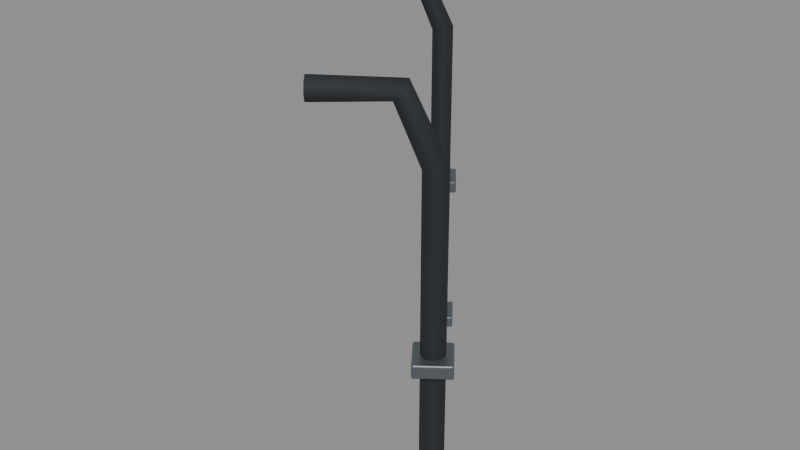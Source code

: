 # Source: BD_C04_PowerConnections.blend  (saved by Blender 5.2.45; exported with 4.5.12 LTS)
import bpy
from mathutils import Matrix  # noqa: F401  (used for matrix-valued properties, if any)

bpy.ops.wm.read_factory_settings(use_empty=True)
scene = bpy.context.scene
scene.name = 'Scene'

# ---- materials (node trees are filled in below, after node groups)
mat_b4o_rubber = bpy.data.materials.new('B4O_Rubber')
mat_b4o_rubber.diffuse_color = (0.015, 0.018, 0.022, 1.0)
mat_b4o_steel = bpy.data.materials.new('B4O_Steel')
mat_b4o_steel.diffuse_color = (0.18, 0.2, 0.22, 1.0)

# ---- material node trees
mat_b4o_rubber.use_nodes = True; mat_b4o_rubber.node_tree.nodes.clear()
_N = mat_b4o_rubber.node_tree.nodes; _L = mat_b4o_rubber.node_tree.links
n0 = _N.new('ShaderNodeBsdfPrincipled'); n0.name = 'Principled BSDF'; n0.location = (-200, 100)
n0.inputs[0].default_value = (0.015, 0.018, 0.022, 1.0)
n0.inputs[2].default_value = 0.8
n0.inputs[10].default_value = 0.005
n1 = _N.new('ShaderNodeOutputMaterial'); n1.name = 'Material Output'; n1.location = (200, 100)
_L.new(n0.outputs[0], n1.inputs[0])
n1.is_active_output = True
mat_b4o_steel.use_nodes = True; mat_b4o_steel.node_tree.nodes.clear()
_N = mat_b4o_steel.node_tree.nodes; _L = mat_b4o_steel.node_tree.links
n0 = _N.new('ShaderNodeBsdfPrincipled'); n0.name = 'Principled BSDF'; n0.location = (-200, 100)
n0.inputs[0].default_value = (0.18, 0.2, 0.22, 1.0)
n0.inputs[1].default_value = 0.75
n0.inputs[2].default_value = 0.38
n0.inputs[10].default_value = 0.005
n1 = _N.new('ShaderNodeOutputMaterial'); n1.name = 'Material Output'; n1.location = (200, 100)
_L.new(n0.outputs[0], n1.inputs[0])
n1.is_active_output = True

# ---- meshes
me_powercable = bpy.data.meshes.new('PowerCable')
me_powercable.from_pydata([(0.3853, 0.629, 2.23), (0.403, 0.629, 2.237), (0.4207, 0.629, 2.23), (0.428, 0.629, 2.212), (0.4207, 0.629, 2.195), (0.403, 0.629, 2.187), (0.3853, 0.629, 2.195), (0.378, 0.629, 2.212), (0.3853, 0.3913, 1.282), (0.403, 0.384, 1.282), (0.4207, 0.3913, 1.282), (0.428, 0.409, 1.282), (0.4207, 0.4267, 1.282), (0.403, 0.434, 1.282), (0.3853, 0.4267, 1.282), (0.378, 0.409, 1.282), (0.3853, 0.3913, 1.282), (0.403, 0.384, 1.282), (0.4207, 0.3913, 1.282), (0.428, 0.409, 1.282), (0.4207, 0.4267, 1.282), (0.403, 0.434, 1.282), (0.3853, 0.4267, 1.282), (0.378, 0.409, 1.282), (0.3853, 0.3917, 2.076), (0.403, 0.3845, 2.077), (0.4207, 0.3917, 2.076), (0.428, 0.409, 2.072), (0.4207, 0.4263, 2.069), (0.403, 0.4335, 2.067), (0.3853, 0.4263, 2.069), (0.378, 0.409, 2.072), (0.3853, 0.4593, 2.227), (0.403, 0.4552, 2.233), (0.4207, 0.4593, 2.227), (0.428, 0.469, 2.212), (0.4207, 0.4787, 2.198), (0.403, 0.4828, 2.191), (0.3853, 0.4787, 2.198), (0.378, 0.469, 2.212), (0.3853, 0.629, 2.23), (0.403, 0.629, 2.237), (0.4207, 0.629, 2.23), (0.428, 0.629, 2.212), (0.4207, 0.629, 2.195), (0.403, 0.629, 2.187), (0.3853, 0.629, 2.195), (0.378, 0.629, 2.212)], [], [(6, 4, 5), (7, 4, 6), (7, 3, 4), (0, 3, 7), (0, 2, 3), (1, 2, 0), (12, 14, 13), (11, 14, 12), (11, 15, 14), (10, 15, 11), (10, 8, 15), (9, 8, 10), (16, 24, 31, 23), (17, 25, 24, 16), (18, 26, 25, 17), (19, 27, 26, 18), (20, 28, 27, 19), (21, 29, 28, 20), (22, 30, 29, 21), (23, 31, 30, 22), (24, 32, 39, 31), (25, 33, 32, 24), (26, 34, 33, 25), (27, 35, 34, 26), (28, 36, 35, 27), (29, 37, 36, 28), (30, 38, 37, 29), (31, 39, 38, 30), (32, 40, 47, 39), (33, 41, 40, 32), (34, 42, 41, 33), (35, 43, 42, 34), (36, 44, 43, 35), (37, 45, 44, 36), (38, 46, 45, 37), (39, 47, 46, 38)])
me_powercable.polygons.foreach_set('use_smooth', [True] * 36)
_uv = me_powercable.uv_layers.new(name='UVMap')
_uv.uv.foreach_set('vector', [-5.447, 2.195, -5.468, 2.195, -5.458, 2.187, -5.443, 2.212, -5.468, 2.195, -5.447, 2.195, -5.443, 2.212, -5.473, 2.212, -5.468, 2.195, -5.447, 2.23, -5.473, 2.212, -5.443, 2.212, -5.447, 2.23, -5.468, 2.23, -5.473, 2.212, -5.458, 2.237, -5.468, 2.23, -5.447, 2.23, -5.307, -3.472, -5.285, -3.5, -5.302, -3.491, -5.297, -3.456, -5.285, -3.5, -5.307, -3.472, -5.297, -3.456, -5.267, -3.496, -5.285, -3.5, -5.278, -3.451, -5.267, -3.496, -5.297, -3.456, -5.278, -3.451, -5.257, -3.479, -5.267, -3.496, -5.262, -3.461, -5.257, -3.479, -5.278, -3.451, -3.479, 1.282, -3.479, 2.076, -3.496, 2.072, -3.496, 1.282, -5.262, 1.282, -5.262, 2.077, -5.257, 2.076, -5.257, 1.282, -5.278, 1.282, -5.279, 2.076, -5.262, 2.077, -5.262, 1.282, -3.456, 1.282, -3.456, 2.072, -3.451, 2.076, -3.451, 1.282, -3.472, 1.282, -3.472, 2.069, -3.456, 2.072, -3.456, 1.282, -5.302, 1.282, -5.301, 2.067, -5.306, 2.069, -5.307, 1.282, -5.285, 1.282, -5.285, 2.069, -5.301, 2.067, -5.302, 1.282, -3.496, 1.282, -3.496, 2.072, -3.5, 2.069, -3.5, 1.282, -3.479, 2.076, -3.52, 2.227, -3.532, 2.212, -3.496, 2.072, -5.262, 2.077, -5.319, 2.233, -5.311, 2.227, -5.257, 2.076, -5.279, 2.076, -5.333, 2.227, -5.319, 2.233, -5.262, 2.077, -3.456, 2.072, -3.492, 2.212, -3.492, 2.227, -3.451, 2.076, -3.472, 2.069, -3.503, 2.198, -3.492, 2.212, -3.456, 2.072, -5.301, 2.067, -5.341, 2.191, -5.348, 2.198, -5.306, 2.069, -5.285, 2.069, -5.327, 2.198, -5.341, 2.191, -5.301, 2.067, -3.496, 2.072, -3.532, 2.212, -3.532, 2.198, -3.5, 2.069, -3.52, 2.227, -3.622, 2.23, -3.628, 2.212, -3.532, 2.212, -5.319, -3.503, -5.458, -3.608, -5.447, -3.622, -5.311, -3.52, -5.333, -3.492, -5.468, -3.594, -5.458, -3.608, -5.319, -3.503, -3.492, 2.212, -3.588, 2.212, -3.594, 2.23, -3.492, 2.227, -3.503, 2.198, -3.594, 2.195, -3.588, 2.212, -3.492, 2.212, -5.341, -3.52, -5.458, -3.608, -5.468, -3.594, -5.348, -3.503, -5.327, -3.532, -5.447, -3.622, -5.458, -3.608, -5.341, -3.52, -3.532, 2.212, -3.628, 2.212, -3.622, 2.195, -3.532, 2.198])
me_powercable.materials.append(mat_b4o_rubber)
me_powercable.auto_texspace = False
me_powercable.update()
me_cableclip = bpy.data.meshes.new('CableClip')
me_cableclip.from_pydata([(0.4455, 0.449, 1.267), (0.3605, 0.449, 1.267), (0.3605, 0.369, 1.267), (0.4455, 0.369, 1.267), (0.4455, 0.449, 1.297), (0.3605, 0.449, 1.297), (0.3605, 0.369, 1.297), (0.4455, 0.369, 1.297)], [], [(0, 3, 2, 1), (4, 5, 6, 7), (0, 1, 5, 4), (1, 2, 6, 5), (2, 3, 7, 6), (3, 0, 4, 7)])
_uv = me_cableclip.uv_layers.new(name='UVMap')
_uv.uv.foreach_set('vector', [-5.339, -3.466, -5.276, -3.418, -5.224, -3.485, -5.288, -3.534, -5.339, -3.466, -5.288, -3.534, -5.224, -3.485, -5.276, -3.418, -5.339, 1.267, -5.288, 1.267, -5.288, 1.297, -5.339, 1.297, -3.534, 1.267, -3.485, 1.267, -3.485, 1.297, -3.534, 1.297, -5.224, 1.267, -5.276, 1.267, -5.276, 1.297, -5.224, 1.297, -3.418, 1.267, -3.466, 1.267, -3.466, 1.297, -3.418, 1.297])
me_cableclip.materials.append(mat_b4o_steel)
me_cableclip.update()
me_cableclip_001 = bpy.data.meshes.new('CableClip.001')
me_cableclip_001.from_pydata([(0.4455, 0.449, 1.661), (0.3605, 0.449, 1.661), (0.3605, 0.369, 1.661), (0.4455, 0.369, 1.661), (0.4455, 0.449, 1.691), (0.3605, 0.449, 1.691), (0.3605, 0.369, 1.691), (0.4455, 0.369, 1.691)], [], [(0, 3, 2, 1), (4, 5, 6, 7), (0, 1, 5, 4), (1, 2, 6, 5), (2, 3, 7, 6), (3, 0, 4, 7)])
_uv = me_cableclip_001.uv_layers.new(name='UVMap')
_uv.uv.foreach_set('vector', [-5.339, -3.466, -5.276, -3.418, -5.224, -3.485, -5.288, -3.534, -5.339, -3.466, -5.288, -3.534, -5.224, -3.485, -5.276, -3.418, -5.339, 1.661, -5.288, 1.661, -5.288, 1.691, -5.339, 1.691, -3.534, 1.661, -3.485, 1.661, -3.485, 1.691, -3.534, 1.691, -5.224, 1.661, -5.276, 1.661, -5.276, 1.691, -5.224, 1.691, -3.418, 1.661, -3.466, 1.661, -3.466, 1.691, -3.418, 1.691])
me_cableclip_001.materials.append(mat_b4o_steel)
me_cableclip_001.update()
me_powercable_001 = bpy.data.meshes.new('PowerCable.001')
me_powercable_001.from_pydata([(-0.4207, 0.629, 2.23), (-0.403, 0.629, 2.237), (-0.3853, 0.629, 2.23), (-0.378, 0.629, 2.212), (-0.3853, 0.629, 2.195), (-0.403, 0.629, 2.187), (-0.4207, 0.629, 2.195), (-0.428, 0.629, 2.212), (-0.4207, 0.3913, 1.282), (-0.403, 0.384, 1.282), (-0.3853, 0.3913, 1.282), (-0.378, 0.409, 1.282), (-0.3853, 0.4267, 1.282), (-0.403, 0.434, 1.282), (-0.4207, 0.4267, 1.282), (-0.428, 0.409, 1.282), (-0.4207, 0.3913, 1.282), (-0.403, 0.384, 1.282), (-0.3853, 0.3913, 1.282), (-0.378, 0.409, 1.282), (-0.3853, 0.4267, 1.282), (-0.403, 0.434, 1.282), (-0.4207, 0.4267, 1.282), (-0.428, 0.409, 1.282), (-0.4207, 0.3917, 2.076), (-0.403, 0.3845, 2.077), (-0.3853, 0.3917, 2.076), (-0.378, 0.409, 2.072), (-0.3853, 0.4263, 2.069), (-0.403, 0.4335, 2.067), (-0.4207, 0.4263, 2.069), (-0.428, 0.409, 2.072), (-0.4207, 0.4593, 2.227), (-0.403, 0.4552, 2.233), (-0.3853, 0.4593, 2.227), (-0.378, 0.469, 2.212), (-0.3853, 0.4787, 2.198), (-0.403, 0.4828, 2.191), (-0.4207, 0.4787, 2.198), (-0.428, 0.469, 2.212), (-0.4207, 0.629, 2.23), (-0.403, 0.629, 2.237), (-0.3853, 0.629, 2.23), (-0.378, 0.629, 2.212), (-0.3853, 0.629, 2.195), (-0.403, 0.629, 2.187), (-0.4207, 0.629, 2.195), (-0.428, 0.629, 2.212)], [], [(6, 4, 5), (7, 4, 6), (7, 3, 4), (0, 3, 7), (0, 2, 3), (1, 2, 0), (12, 14, 13), (11, 14, 12), (11, 15, 14), (10, 15, 11), (10, 8, 15), (9, 8, 10), (16, 24, 31, 23), (17, 25, 24, 16), (18, 26, 25, 17), (19, 27, 26, 18), (20, 28, 27, 19), (21, 29, 28, 20), (22, 30, 29, 21), (23, 31, 30, 22), (24, 32, 39, 31), (25, 33, 32, 24), (26, 34, 33, 25), (27, 35, 34, 26), (28, 36, 35, 27), (29, 37, 36, 28), (30, 38, 37, 29), (31, 39, 38, 30), (32, 40, 47, 39), (33, 41, 40, 32), (34, 42, 41, 33), (35, 43, 42, 34), (36, 44, 43, 35), (37, 45, 44, 36), (38, 46, 45, 37), (39, 47, 46, 38)])
me_powercable_001.polygons.foreach_set('use_smooth', [True] * 36)
_uv = me_powercable_001.uv_layers.new(name='UVMap')
_uv.uv.foreach_set('vector', [-4.962, 2.195, -4.983, 2.195, -4.973, 2.187, -4.958, 2.212, -4.983, 2.195, -4.962, 2.195, -4.958, 2.212, -4.988, 2.212, -4.983, 2.195, -4.962, 2.23, -4.988, 2.212, -4.958, 2.212, -4.962, 2.23, -4.983, 2.23, -4.988, 2.212, -4.973, 2.237, -4.983, 2.23, -4.962, 2.23, -4.822, -4.116, -4.8, -4.144, -4.817, -4.134, -4.812, -4.099, -4.8, -4.144, -4.822, -4.116, -4.812, -4.099, -4.782, -4.139, -4.8, -4.144, -4.793, -4.095, -4.782, -4.139, -4.812, -4.099, -4.793, -4.095, -4.772, -4.123, -4.782, -4.139, -4.777, -4.104, -4.772, -4.123, -4.793, -4.095, -4.123, 1.282, -4.123, 2.076, -4.139, 2.072, -4.139, 1.282, -4.777, 1.282, -4.777, 2.077, -4.772, 2.076, -4.772, 1.282, -4.793, 1.282, -4.794, 2.076, -4.777, 2.077, -4.777, 1.282, -4.099, 1.282, -4.099, 2.072, -4.095, 2.076, -4.095, 1.282, -4.116, 1.282, -4.116, 2.069, -4.099, 2.072, -4.099, 1.282, -4.817, 1.282, -4.816, 2.067, -4.821, 2.069, -4.822, 1.282, -4.8, 1.282, -4.8, 2.069, -4.816, 2.067, -4.817, 1.282, -4.139, 1.282, -4.139, 2.072, -4.144, 2.069, -4.144, 1.282, -4.123, 2.076, -4.164, 2.227, -4.175, 2.212, -4.139, 2.072, -4.777, 2.077, -4.834, 2.233, -4.826, 2.227, -4.772, 2.076, -4.794, 2.076, -4.848, 2.227, -4.834, 2.233, -4.777, 2.077, -4.099, 2.072, -4.135, 2.212, -4.135, 2.227, -4.095, 2.076, -4.116, 2.069, -4.147, 2.198, -4.135, 2.212, -4.099, 2.072, -4.816, 2.067, -4.856, 2.191, -4.863, 2.198, -4.821, 2.069, -4.8, 2.069, -4.842, 2.198, -4.856, 2.191, -4.816, 2.067, -4.139, 2.072, -4.175, 2.212, -4.175, 2.198, -4.144, 2.069, -4.164, 2.227, -4.266, 2.23, -4.272, 2.212, -4.175, 2.212, -4.834, -4.147, -4.973, -4.252, -4.962, -4.266, -4.826, -4.164, -4.848, -4.135, -4.983, -4.238, -4.973, -4.252, -4.834, -4.147, -4.135, 2.212, -4.232, 2.212, -4.238, 2.23, -4.135, 2.227, -4.147, 2.198, -4.238, 2.195, -4.232, 2.212, -4.135, 2.212, -4.856, -4.164, -4.973, -4.252, -4.983, -4.238, -4.863, -4.147, -4.842, -4.175, -4.962, -4.266, -4.973, -4.252, -4.856, -4.164, -4.175, 2.212, -4.272, 2.212, -4.266, 2.195, -4.175, 2.198])
me_powercable_001.materials.append(mat_b4o_rubber)
me_powercable_001.auto_texspace = False
me_powercable_001.update()
me_cableclip_002 = bpy.data.meshes.new('CableClip.002')
me_cableclip_002.from_pydata([(-0.3605, 0.449, 1.267), (-0.4455, 0.449, 1.267), (-0.4455, 0.369, 1.267), (-0.3605, 0.369, 1.267), (-0.3605, 0.449, 1.297), (-0.4455, 0.449, 1.297), (-0.4455, 0.369, 1.297), (-0.3605, 0.369, 1.297)], [], [(0, 3, 2, 1), (4, 5, 6, 7), (0, 1, 5, 4), (1, 2, 6, 5), (2, 3, 7, 6), (3, 0, 4, 7)])
_uv = me_cableclip_002.uv_layers.new(name='UVMap')
_uv.uv.foreach_set('vector', [-4.854, -4.109, -4.79, -4.061, -4.739, -4.129, -4.803, -4.177, -4.854, -4.109, -4.803, -4.177, -4.739, -4.129, -4.79, -4.061, -4.854, 1.267, -4.803, 1.267, -4.803, 1.297, -4.854, 1.297, -4.177, 1.267, -4.129, 1.267, -4.129, 1.297, -4.177, 1.297, -4.739, 1.267, -4.79, 1.267, -4.79, 1.297, -4.739, 1.297, -4.061, 1.267, -4.109, 1.267, -4.109, 1.297, -4.061, 1.297])
me_cableclip_002.materials.append(mat_b4o_steel)
me_cableclip_002.update()
me_cableclip_003 = bpy.data.meshes.new('CableClip.003')
me_cableclip_003.from_pydata([(-0.3605, 0.449, 1.661), (-0.4455, 0.449, 1.661), (-0.4455, 0.369, 1.661), (-0.3605, 0.369, 1.661), (-0.3605, 0.449, 1.691), (-0.4455, 0.449, 1.691), (-0.4455, 0.369, 1.691), (-0.3605, 0.369, 1.691)], [], [(0, 3, 2, 1), (4, 5, 6, 7), (0, 1, 5, 4), (1, 2, 6, 5), (2, 3, 7, 6), (3, 0, 4, 7)])
_uv = me_cableclip_003.uv_layers.new(name='UVMap')
_uv.uv.foreach_set('vector', [-4.854, -4.109, -4.79, -4.061, -4.739, -4.129, -4.803, -4.177, -4.854, -4.109, -4.803, -4.177, -4.739, -4.129, -4.79, -4.061, -4.854, 1.661, -4.803, 1.661, -4.803, 1.691, -4.854, 1.691, -4.177, 1.661, -4.129, 1.661, -4.129, 1.691, -4.177, 1.691, -4.739, 1.661, -4.79, 1.661, -4.79, 1.691, -4.739, 1.691, -4.061, 1.661, -4.109, 1.661, -4.109, 1.691, -4.061, 1.691])
me_cableclip_003.materials.append(mat_b4o_steel)
me_cableclip_003.update()

# ---- objects
ob_powercable = bpy.data.objects.new('PowerCable', me_powercable)
ob_cableclip = bpy.data.objects.new('CableClip', me_cableclip)
ob_cableclip_001 = bpy.data.objects.new('CableClip.001', me_cableclip_001)
ob_powercable_001 = bpy.data.objects.new('PowerCable.001', me_powercable_001)
ob_cableclip_002 = bpy.data.objects.new('CableClip.002', me_cableclip_002)
ob_cableclip_003 = bpy.data.objects.new('CableClip.003', me_cableclip_003)

# ---- transforms, parenting, visibility, modifiers, constraints
ob_powercable.location = (-4.713, -3.551, 0.0)
ob_powercable.rotation_euler = (0.0, -0.0, 2.217)
ob_cableclip.location = (-4.713, -3.551, 0.0)
ob_cableclip.rotation_euler = (0.0, -0.0, 2.217)
_m = ob_cableclip.modifiers.new('Manufactured_Bevel', 'BEVEL')
_m.width = 0.004
_m.width_pct = 0.004
_m.segments = 3
_m.angle_limit = 0.48
_m.harden_normals = True
_m = ob_cableclip.modifiers.new('Weighted_Normal', 'WEIGHTED_NORMAL')
_m.keep_sharp = True
ob_cableclip_001.location = (-4.713, -3.551, 0.0)
ob_cableclip_001.rotation_euler = (0.0, -0.0, 2.217)
_m = ob_cableclip_001.modifiers.new('Manufactured_Bevel', 'BEVEL')
_m.width = 0.004
_m.width_pct = 0.004
_m.segments = 3
_m.angle_limit = 0.48
_m.harden_normals = True
_m = ob_cableclip_001.modifiers.new('Weighted_Normal', 'WEIGHTED_NORMAL')
_m.keep_sharp = True
ob_powercable_001.location = (-4.713, -3.551, 0.0)
ob_powercable_001.rotation_euler = (0.0, -0.0, 2.217)
ob_cableclip_002.location = (-4.713, -3.551, 0.0)
ob_cableclip_002.rotation_euler = (0.0, -0.0, 2.217)
_m = ob_cableclip_002.modifiers.new('Manufactured_Bevel', 'BEVEL')
_m.width = 0.004
_m.width_pct = 0.004
_m.segments = 3
_m.angle_limit = 0.48
_m.harden_normals = True
_m = ob_cableclip_002.modifiers.new('Weighted_Normal', 'WEIGHTED_NORMAL')
_m.keep_sharp = True
ob_cableclip_003.location = (-4.713, -3.551, 0.0)
ob_cableclip_003.rotation_euler = (0.0, -0.0, 2.217)
_m = ob_cableclip_003.modifiers.new('Manufactured_Bevel', 'BEVEL')
_m.width = 0.004
_m.width_pct = 0.004
_m.segments = 3
_m.angle_limit = 0.48
_m.harden_normals = True
_m = ob_cableclip_003.modifiers.new('Weighted_Normal', 'WEIGHTED_NORMAL')
_m.keep_sharp = True

# ---- collection membership
scene.collection.objects.link(ob_powercable)
scene.collection.objects.link(ob_cableclip)
scene.collection.objects.link(ob_cableclip_001)
scene.collection.objects.link(ob_powercable_001)
scene.collection.objects.link(ob_cableclip_002)
scene.collection.objects.link(ob_cableclip_003)

# ---- scene / render settings (as saved in the file)
scene.frame_start = 1; scene.frame_end = 250; scene.frame_set(1)
scene.render.engine = 'BLENDER_EEVEE_NEXT'
scene.render.bake_bias = 0.0
scene.render.bake_samples = 0
scene.render.compositor_device = 'GPU'
scene.eevee.use_volume_custom_range = False
scene.eevee.fast_gi_thickness_near = 0.1
scene.eevee.fast_gi_thickness_far = 0.0
scene.eevee.ray_tracing_options.screen_trace_thickness = 0.1
bpy.context.view_layer.update()

# ---- added for rendering (the .blend has no active camera and no usable light): camera, sun + grey world if the file has none
cam_auto = bpy.data.cameras.new('AutoCamera')
cam_auto.lens = 50.0
cam_auto.sensor_width = 36.0
cam_auto.clip_end = 1000.0
ob_auto_camera = bpy.data.objects.new('AutoCamera', cam_auto)
scene.collection.objects.link(ob_auto_camera)
ob_auto_camera.location = (-3.73095, -5.49469, 2.85219)
ob_auto_camera.rotation_euler = (1.09748, -7.21219e-08, 0.694738)
scene.camera = ob_auto_camera
light_auto_sun = bpy.data.lights.new('AutoSun', 'SUN')
light_auto_sun.energy = 3.0
light_auto_sun.angle = 0.0523599
ob_auto_sun = bpy.data.objects.new('AutoSun', light_auto_sun)
scene.collection.objects.link(ob_auto_sun)
ob_auto_sun.rotation_euler = (0.872665, 0.174533, 0.523599)
if scene.world is None:
    world_auto = bpy.data.worlds.new('AutoWorld')
    world_auto.color = (0.3, 0.3, 0.3)
    scene.world = world_auto
bpy.context.view_layer.update()
